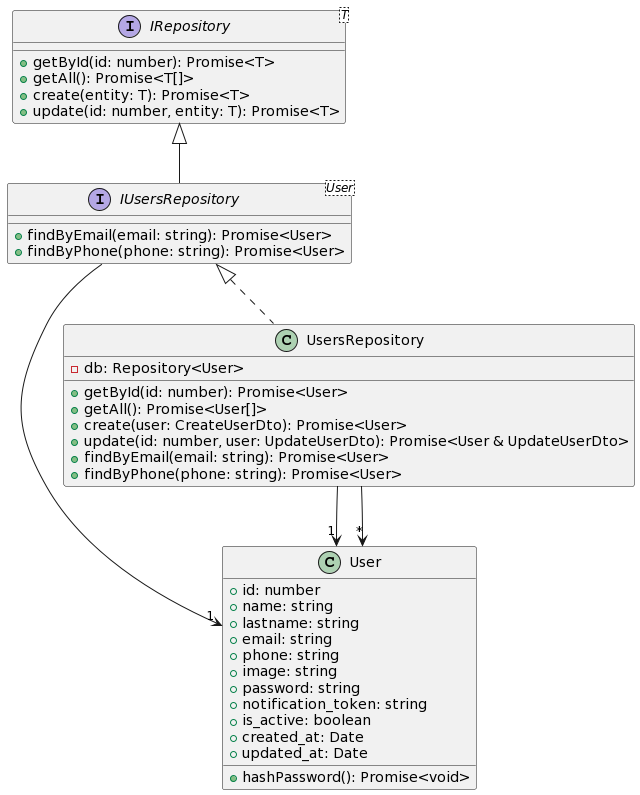

The diagram above was rendered by PlantUML. Its source (embedded in the PNG):
@startuml
class User {
    +id: number
    +name: string
    +lastname: string
    +email: string
    +phone: string
    +image: string
    +password: string
    +notification_token: string
    +is_active: boolean
    +created_at: Date
    +updated_at: Date
    +hashPassword(): Promise<void>
}
interface IRepository<T> {
    +getById(id: number): Promise<T>
    +getAll(): Promise<T[]>
    +create(entity: T): Promise<T>
    +update(id: number, entity: T): Promise<T>
}
interface IUsersRepository<User> extends IRepository {
    +findByEmail(email: string): Promise<User>
    +findByPhone(phone: string): Promise<User>
}
class UsersRepository implements IUsersRepository {
    -db: Repository<User>
    +getById(id: number): Promise<User>
    +getAll(): Promise<User[]>
    +create(user: CreateUserDto): Promise<User>
    +update(id: number, user: UpdateUserDto): Promise<User & UpdateUserDto>
    +findByEmail(email: string): Promise<User>
    +findByPhone(phone: string): Promise<User>
}
IUsersRepository --> "1" User
UsersRepository --> "1" User
UsersRepository --> "*" User
@enduml